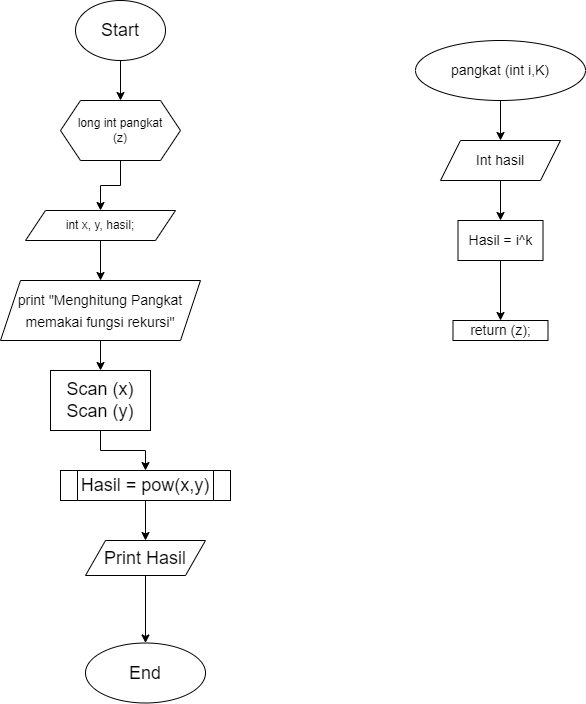

The diagram above was exported from draw.io. Its source (the exported page's mxGraphModel, read from the mxfile embedded in the PNG):
<mxGraphModel dx="1108" dy="482" grid="1" gridSize="10" guides="1" tooltips="1" connect="1" arrows="1" fold="1" page="1" pageScale="1" pageWidth="850" pageHeight="1100" math="0" shadow="0">
  <root>
    <mxCell id="0" />
    <mxCell id="1" parent="0" />
    <mxCell id="mRalXtlAwCpm6CO0K2S8-3" value="" style="edgeStyle=orthogonalEdgeStyle;rounded=0;orthogonalLoop=1;jettySize=auto;html=1;fontSize=18;" edge="1" parent="1" source="mRalXtlAwCpm6CO0K2S8-1" target="mRalXtlAwCpm6CO0K2S8-2">
      <mxGeometry relative="1" as="geometry" />
    </mxCell>
    <mxCell id="mRalXtlAwCpm6CO0K2S8-1" value="&lt;font style=&quot;font-size: 18px;&quot;&gt;Start&lt;/font&gt;" style="ellipse;whiteSpace=wrap;html=1;" vertex="1" parent="1">
      <mxGeometry x="160" y="20" width="90" height="60" as="geometry" />
    </mxCell>
    <mxCell id="mRalXtlAwCpm6CO0K2S8-5" value="" style="edgeStyle=orthogonalEdgeStyle;rounded=0;orthogonalLoop=1;jettySize=auto;html=1;fontSize=18;" edge="1" parent="1" source="mRalXtlAwCpm6CO0K2S8-2" target="mRalXtlAwCpm6CO0K2S8-4">
      <mxGeometry relative="1" as="geometry" />
    </mxCell>
    <mxCell id="mRalXtlAwCpm6CO0K2S8-2" value="long int pangkat &lt;br&gt;(z)" style="shape=hexagon;perimeter=hexagonPerimeter2;whiteSpace=wrap;html=1;fixedSize=1;" vertex="1" parent="1">
      <mxGeometry x="145" y="120" width="120" height="60" as="geometry" />
    </mxCell>
    <mxCell id="mRalXtlAwCpm6CO0K2S8-9" value="" style="edgeStyle=orthogonalEdgeStyle;rounded=0;orthogonalLoop=1;jettySize=auto;html=1;fontSize=18;" edge="1" parent="1" source="mRalXtlAwCpm6CO0K2S8-4" target="mRalXtlAwCpm6CO0K2S8-8">
      <mxGeometry relative="1" as="geometry" />
    </mxCell>
    <mxCell id="mRalXtlAwCpm6CO0K2S8-4" value="int x, y, hasil;" style="shape=parallelogram;perimeter=parallelogramPerimeter;whiteSpace=wrap;html=1;fixedSize=1;" vertex="1" parent="1">
      <mxGeometry x="110" y="230" width="150" height="30" as="geometry" />
    </mxCell>
    <mxCell id="mRalXtlAwCpm6CO0K2S8-11" value="" style="edgeStyle=orthogonalEdgeStyle;rounded=0;orthogonalLoop=1;jettySize=auto;html=1;fontSize=14;" edge="1" parent="1" source="mRalXtlAwCpm6CO0K2S8-8" target="mRalXtlAwCpm6CO0K2S8-10">
      <mxGeometry relative="1" as="geometry" />
    </mxCell>
    <mxCell id="mRalXtlAwCpm6CO0K2S8-8" value="&lt;font style=&quot;font-size: 14px;&quot;&gt;print &quot;Menghitung Pangkat memakai fungsi rekursi&quot;&lt;/font&gt;" style="shape=parallelogram;perimeter=parallelogramPerimeter;whiteSpace=wrap;html=1;fixedSize=1;fontSize=18;" vertex="1" parent="1">
      <mxGeometry x="85" y="300" width="200" height="60" as="geometry" />
    </mxCell>
    <mxCell id="mRalXtlAwCpm6CO0K2S8-13" value="" style="edgeStyle=orthogonalEdgeStyle;rounded=0;orthogonalLoop=1;jettySize=auto;html=1;fontSize=14;" edge="1" parent="1" source="mRalXtlAwCpm6CO0K2S8-10" target="mRalXtlAwCpm6CO0K2S8-12">
      <mxGeometry relative="1" as="geometry" />
    </mxCell>
    <mxCell id="mRalXtlAwCpm6CO0K2S8-10" value="Scan (x)&lt;br&gt;Scan (y)" style="whiteSpace=wrap;html=1;fontSize=18;" vertex="1" parent="1">
      <mxGeometry x="135" y="390" width="100" height="60" as="geometry" />
    </mxCell>
    <mxCell id="mRalXtlAwCpm6CO0K2S8-15" value="" style="edgeStyle=orthogonalEdgeStyle;rounded=0;orthogonalLoop=1;jettySize=auto;html=1;fontSize=14;" edge="1" parent="1" source="mRalXtlAwCpm6CO0K2S8-12" target="mRalXtlAwCpm6CO0K2S8-14">
      <mxGeometry relative="1" as="geometry" />
    </mxCell>
    <mxCell id="mRalXtlAwCpm6CO0K2S8-12" value="Hasil = pow(x,y)" style="shape=process;whiteSpace=wrap;html=1;backgroundOutline=1;fontSize=18;" vertex="1" parent="1">
      <mxGeometry x="145" y="490" width="170" height="30" as="geometry" />
    </mxCell>
    <mxCell id="mRalXtlAwCpm6CO0K2S8-17" value="" style="edgeStyle=orthogonalEdgeStyle;rounded=0;orthogonalLoop=1;jettySize=auto;html=1;fontSize=14;" edge="1" parent="1" source="mRalXtlAwCpm6CO0K2S8-14" target="mRalXtlAwCpm6CO0K2S8-16">
      <mxGeometry relative="1" as="geometry" />
    </mxCell>
    <mxCell id="mRalXtlAwCpm6CO0K2S8-14" value="Print Hasil" style="shape=parallelogram;perimeter=parallelogramPerimeter;whiteSpace=wrap;html=1;fixedSize=1;fontSize=18;" vertex="1" parent="1">
      <mxGeometry x="170" y="560" width="120" height="35" as="geometry" />
    </mxCell>
    <mxCell id="mRalXtlAwCpm6CO0K2S8-16" value="End" style="ellipse;whiteSpace=wrap;html=1;fontSize=18;" vertex="1" parent="1">
      <mxGeometry x="170" y="662.5" width="120" height="60" as="geometry" />
    </mxCell>
    <mxCell id="mRalXtlAwCpm6CO0K2S8-20" value="" style="edgeStyle=orthogonalEdgeStyle;rounded=0;orthogonalLoop=1;jettySize=auto;html=1;fontSize=14;" edge="1" parent="1" source="mRalXtlAwCpm6CO0K2S8-18" target="mRalXtlAwCpm6CO0K2S8-19">
      <mxGeometry relative="1" as="geometry" />
    </mxCell>
    <mxCell id="mRalXtlAwCpm6CO0K2S8-18" value="pangkat (int i,K)" style="ellipse;whiteSpace=wrap;html=1;fontSize=14;" vertex="1" parent="1">
      <mxGeometry x="500" y="60" width="170" height="60" as="geometry" />
    </mxCell>
    <mxCell id="mRalXtlAwCpm6CO0K2S8-22" value="" style="edgeStyle=orthogonalEdgeStyle;rounded=0;orthogonalLoop=1;jettySize=auto;html=1;fontSize=14;" edge="1" parent="1" source="mRalXtlAwCpm6CO0K2S8-19" target="mRalXtlAwCpm6CO0K2S8-21">
      <mxGeometry relative="1" as="geometry" />
    </mxCell>
    <mxCell id="mRalXtlAwCpm6CO0K2S8-19" value="Int hasil" style="shape=parallelogram;perimeter=parallelogramPerimeter;whiteSpace=wrap;html=1;fixedSize=1;fontSize=14;" vertex="1" parent="1">
      <mxGeometry x="525" y="160" width="120" height="40" as="geometry" />
    </mxCell>
    <mxCell id="mRalXtlAwCpm6CO0K2S8-24" value="" style="edgeStyle=orthogonalEdgeStyle;rounded=0;orthogonalLoop=1;jettySize=auto;html=1;fontSize=14;" edge="1" parent="1" source="mRalXtlAwCpm6CO0K2S8-21" target="mRalXtlAwCpm6CO0K2S8-25">
      <mxGeometry relative="1" as="geometry">
        <mxPoint x="585" y="360" as="targetPoint" />
      </mxGeometry>
    </mxCell>
    <mxCell id="mRalXtlAwCpm6CO0K2S8-21" value="Hasil = i^k" style="rounded=0;whiteSpace=wrap;html=1;fontSize=14;" vertex="1" parent="1">
      <mxGeometry x="542.5" y="240" width="85" height="40" as="geometry" />
    </mxCell>
    <mxCell id="mRalXtlAwCpm6CO0K2S8-25" value="return (z);" style="rounded=0;whiteSpace=wrap;html=1;fontSize=14;" vertex="1" parent="1">
      <mxGeometry x="537.5" y="340" width="95" height="20" as="geometry" />
    </mxCell>
  </root>
</mxGraphModel>